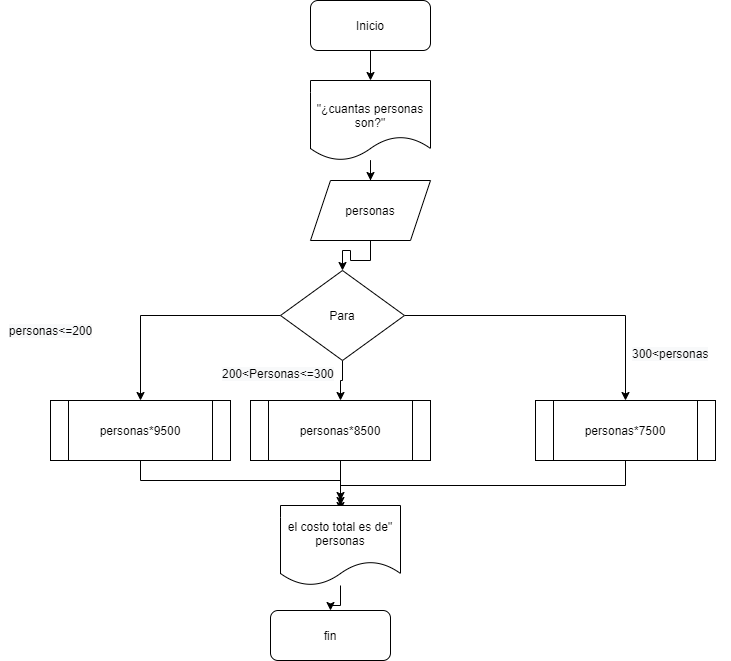

The diagram above was exported from draw.io. Its source (the exported page's mxGraphModel, read from the mxfile embedded in the PNG):
<mxGraphModel dx="912" dy="503" grid="1" gridSize="10" guides="1" tooltips="1" connect="1" arrows="1" fold="1" page="1" pageScale="1" pageWidth="827" pageHeight="1169" math="0" shadow="0">
  <root>
    <mxCell id="0" />
    <mxCell id="1" parent="0" />
    <mxCell id="xONu4AfbZE8esDvBWiq0-1" value="" style="edgeStyle=orthogonalEdgeStyle;rounded=0;orthogonalLoop=1;jettySize=auto;html=1;" edge="1" parent="1" source="xONu4AfbZE8esDvBWiq0-2" target="xONu4AfbZE8esDvBWiq0-4">
      <mxGeometry relative="1" as="geometry" />
    </mxCell>
    <mxCell id="xONu4AfbZE8esDvBWiq0-2" value="Inicio" style="rounded=1;whiteSpace=wrap;html=1;" vertex="1" parent="1">
      <mxGeometry x="360" y="40" width="120" height="50" as="geometry" />
    </mxCell>
    <mxCell id="xONu4AfbZE8esDvBWiq0-3" value="" style="edgeStyle=orthogonalEdgeStyle;rounded=0;orthogonalLoop=1;jettySize=auto;html=1;entryX=0.5;entryY=0;entryDx=0;entryDy=0;" edge="1" parent="1" source="xONu4AfbZE8esDvBWiq0-4">
      <mxGeometry relative="1" as="geometry">
        <mxPoint x="420" y="220" as="targetPoint" />
      </mxGeometry>
    </mxCell>
    <mxCell id="xONu4AfbZE8esDvBWiq0-4" value="&lt;div&gt;&lt;span&gt;&amp;nbsp;&lt;/span&gt;&lt;br&gt;&lt;/div&gt;&quot;¿cuantas personas son?&quot;" style="shape=document;whiteSpace=wrap;html=1;boundedLbl=1;" vertex="1" parent="1">
      <mxGeometry x="360" y="120" width="120" height="80" as="geometry" />
    </mxCell>
    <mxCell id="xONu4AfbZE8esDvBWiq0-5" style="edgeStyle=orthogonalEdgeStyle;rounded=0;orthogonalLoop=1;jettySize=auto;html=1;exitX=0.5;exitY=1;exitDx=0;exitDy=0;entryX=0.5;entryY=0;entryDx=0;entryDy=0;" edge="1" parent="1" target="xONu4AfbZE8esDvBWiq0-8">
      <mxGeometry relative="1" as="geometry">
        <mxPoint x="420" y="280" as="sourcePoint" />
      </mxGeometry>
    </mxCell>
    <mxCell id="xONu4AfbZE8esDvBWiq0-6" style="edgeStyle=orthogonalEdgeStyle;rounded=0;orthogonalLoop=1;jettySize=auto;html=1;exitX=0;exitY=0.5;exitDx=0;exitDy=0;entryX=0.5;entryY=0;entryDx=0;entryDy=0;" edge="1" parent="1" source="xONu4AfbZE8esDvBWiq0-8" target="xONu4AfbZE8esDvBWiq0-22">
      <mxGeometry relative="1" as="geometry">
        <mxPoint x="240" y="440" as="targetPoint" />
        <Array as="points">
          <mxPoint x="190" y="355" />
        </Array>
      </mxGeometry>
    </mxCell>
    <mxCell id="xONu4AfbZE8esDvBWiq0-7" style="edgeStyle=orthogonalEdgeStyle;rounded=0;orthogonalLoop=1;jettySize=auto;html=1;exitX=1;exitY=0.5;exitDx=0;exitDy=0;" edge="1" parent="1" source="xONu4AfbZE8esDvBWiq0-8" target="xONu4AfbZE8esDvBWiq0-11">
      <mxGeometry relative="1" as="geometry" />
    </mxCell>
    <mxCell id="xONu4AfbZE8esDvBWiq0-24" style="edgeStyle=orthogonalEdgeStyle;rounded=0;orthogonalLoop=1;jettySize=auto;html=1;exitX=0.5;exitY=1;exitDx=0;exitDy=0;" edge="1" parent="1" source="xONu4AfbZE8esDvBWiq0-8" target="xONu4AfbZE8esDvBWiq0-16">
      <mxGeometry relative="1" as="geometry" />
    </mxCell>
    <mxCell id="xONu4AfbZE8esDvBWiq0-8" value="Para" style="rhombus;whiteSpace=wrap;html=1;" vertex="1" parent="1">
      <mxGeometry x="330" y="310" width="124" height="90" as="geometry" />
    </mxCell>
    <mxCell id="xONu4AfbZE8esDvBWiq0-9" style="edgeStyle=orthogonalEdgeStyle;rounded=0;orthogonalLoop=1;jettySize=auto;html=1;exitX=0.5;exitY=1;exitDx=0;exitDy=0;entryX=0.5;entryY=0;entryDx=0;entryDy=0;" edge="1" parent="1" source="xONu4AfbZE8esDvBWiq0-16" target="xONu4AfbZE8esDvBWiq0-14">
      <mxGeometry relative="1" as="geometry">
        <mxPoint x="240" y="500" as="sourcePoint" />
      </mxGeometry>
    </mxCell>
    <mxCell id="xONu4AfbZE8esDvBWiq0-10" style="edgeStyle=orthogonalEdgeStyle;rounded=0;orthogonalLoop=1;jettySize=auto;html=1;exitX=0.5;exitY=1;exitDx=0;exitDy=0;" edge="1" parent="1" source="xONu4AfbZE8esDvBWiq0-11">
      <mxGeometry relative="1" as="geometry">
        <mxPoint x="390" y="550" as="targetPoint" />
      </mxGeometry>
    </mxCell>
    <mxCell id="xONu4AfbZE8esDvBWiq0-11" value="personas*7500" style="shape=process;whiteSpace=wrap;html=1;backgroundOutline=1;" vertex="1" parent="1">
      <mxGeometry x="585" y="440" width="180" height="60" as="geometry" />
    </mxCell>
    <mxCell id="xONu4AfbZE8esDvBWiq0-12" value="&#10;&#10;&lt;span style=&quot;color: rgb(0, 0, 0); font-family: helvetica; font-size: 12px; font-style: normal; font-weight: 400; letter-spacing: normal; text-align: center; text-indent: 0px; text-transform: none; word-spacing: 0px; background-color: rgb(248, 249, 250); display: inline; float: none;&quot;&gt;personas&amp;lt;=200&lt;/span&gt;&#10;&#10;" style="text;html=1;align=center;verticalAlign=middle;resizable=0;points=[];autosize=1;strokeColor=none;" vertex="1" parent="1">
      <mxGeometry x="50" y="340" width="100" height="60" as="geometry" />
    </mxCell>
    <mxCell id="xONu4AfbZE8esDvBWiq0-13" value="" style="edgeStyle=orthogonalEdgeStyle;rounded=0;orthogonalLoop=1;jettySize=auto;html=1;" edge="1" parent="1" source="xONu4AfbZE8esDvBWiq0-14" target="xONu4AfbZE8esDvBWiq0-15">
      <mxGeometry relative="1" as="geometry" />
    </mxCell>
    <mxCell id="xONu4AfbZE8esDvBWiq0-14" value="&lt;div&gt;el costo total es de&quot; personas&lt;br&gt;&lt;/div&gt;" style="shape=document;whiteSpace=wrap;html=1;boundedLbl=1;" vertex="1" parent="1">
      <mxGeometry x="330" y="545" width="120" height="80" as="geometry" />
    </mxCell>
    <mxCell id="xONu4AfbZE8esDvBWiq0-15" value="fin" style="rounded=1;whiteSpace=wrap;html=1;" vertex="1" parent="1">
      <mxGeometry x="320" y="650" width="120" height="50" as="geometry" />
    </mxCell>
    <mxCell id="xONu4AfbZE8esDvBWiq0-16" value="personas*8500" style="shape=process;whiteSpace=wrap;html=1;backgroundOutline=1;" vertex="1" parent="1">
      <mxGeometry x="300" y="440" width="180" height="60" as="geometry" />
    </mxCell>
    <mxCell id="xONu4AfbZE8esDvBWiq0-19" value="personas" style="shape=parallelogram;perimeter=parallelogramPerimeter;whiteSpace=wrap;html=1;fixedSize=1;" vertex="1" parent="1">
      <mxGeometry x="360" y="220" width="120" height="60" as="geometry" />
    </mxCell>
    <mxCell id="xONu4AfbZE8esDvBWiq0-23" style="edgeStyle=orthogonalEdgeStyle;rounded=0;orthogonalLoop=1;jettySize=auto;html=1;exitX=0.5;exitY=1;exitDx=0;exitDy=0;" edge="1" parent="1" source="xONu4AfbZE8esDvBWiq0-22">
      <mxGeometry relative="1" as="geometry">
        <mxPoint x="390" y="540" as="targetPoint" />
      </mxGeometry>
    </mxCell>
    <mxCell id="xONu4AfbZE8esDvBWiq0-22" value="personas*9500" style="shape=process;whiteSpace=wrap;html=1;backgroundOutline=1;" vertex="1" parent="1">
      <mxGeometry x="100" y="440" width="180" height="60" as="geometry" />
    </mxCell>
    <mxCell id="xONu4AfbZE8esDvBWiq0-25" value="&lt;span style=&quot;color: rgb(0, 0, 0); font-family: helvetica; font-size: 12px; font-style: normal; font-weight: 400; letter-spacing: normal; text-align: center; text-indent: 0px; text-transform: none; word-spacing: 0px; background-color: rgb(248, 249, 250); display: inline; float: none;&quot;&gt;200&amp;lt;Personas&amp;lt;=300&lt;/span&gt;" style="text;whiteSpace=wrap;html=1;" vertex="1" parent="1">
      <mxGeometry x="270" y="400" width="140" height="30" as="geometry" />
    </mxCell>
    <mxCell id="xONu4AfbZE8esDvBWiq0-26" value="&lt;span style=&quot;color: rgb(0, 0, 0); font-family: helvetica; font-size: 12px; font-style: normal; font-weight: 400; letter-spacing: normal; text-align: center; text-indent: 0px; text-transform: none; word-spacing: 0px; background-color: rgb(248, 249, 250); display: inline; float: none;&quot;&gt;300&amp;lt;personas&lt;/span&gt;" style="text;whiteSpace=wrap;html=1;" vertex="1" parent="1">
      <mxGeometry x="680" y="380" width="100" height="30" as="geometry" />
    </mxCell>
  </root>
</mxGraphModel>